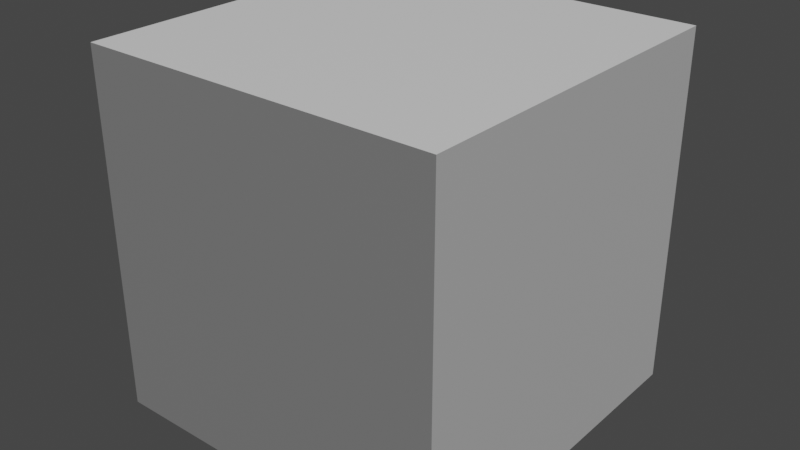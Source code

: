 # Source: Cube_Two_Materials.blend  (saved by Blender 2.82.7; exported with 4.5.12 LTS)
import bpy
from mathutils import Matrix  # noqa: F401  (used for matrix-valued properties, if any)

bpy.ops.wm.read_factory_settings(use_empty=True)
scene = bpy.context.scene
scene.name = 'Scene'

# ---- collections
col_collection = bpy.data.collections.new('Collection'); scene.collection.children.link(col_collection)

# ---- materials (node trees are filled in below, after node groups)
mat_cube_layout_dark = bpy.data.materials.new('Cube_Layout_Dark')
mat_cube_layout_dark.use_transparent_shadow = False
mat_cube_layout_dark.diffuse_color = (0.3264, 0.3264, 0.3264, 1.0)
mat_cube_layout_dark.metallic = 0.5
mat_cube_layout = bpy.data.materials.new('Cube_Layout')
mat_cube_layout.use_transparent_shadow = False
mat_cube_layout.metallic = 0.5
mat_cube_up_down = bpy.data.materials.new('Cube_Up_Down')
mat_cube_up_down.use_transparent_shadow = False

# ---- material node trees
mat_cube_layout_dark.use_nodes = True; mat_cube_layout_dark.node_tree.nodes.clear()
_N = mat_cube_layout_dark.node_tree.nodes; _L = mat_cube_layout_dark.node_tree.links
n0 = _N.new('ShaderNodeBsdfPrincipled'); n0.name = 'Principled BSDF'; n0.location = (0, 300)
n0.distribution = 'GGX'
n0.subsurface_method = 'BURLEY'
n0.inputs[0].default_value = (0.3264, 0.3264, 0.3264, 1.0)
n0.inputs[1].default_value = 0.5
n0.inputs[3].default_value = 1.45
n0.inputs[27].default_value = (0.0, 0.0, 0.0, 1.0)
n0.inputs[28].default_value = 1.0
n1 = _N.new('ShaderNodeOutputMaterial'); n1.name = 'Material Output'; n1.location = (300, 300)
_L.new(n0.outputs[0], n1.inputs[0])
n1.is_active_output = True
mat_cube_layout.use_nodes = True; mat_cube_layout.node_tree.nodes.clear()
_N = mat_cube_layout.node_tree.nodes; _L = mat_cube_layout.node_tree.links
n0 = _N.new('ShaderNodeBsdfPrincipled'); n0.name = 'Principled BSDF'; n0.location = (0, 300)
n0.distribution = 'GGX'
n0.subsurface_method = 'BURLEY'
n0.inputs[1].default_value = 0.5
n0.inputs[3].default_value = 1.45
n0.inputs[27].default_value = (0.0, 0.0, 0.0, 1.0)
n0.inputs[28].default_value = 1.0
n1 = _N.new('ShaderNodeOutputMaterial'); n1.name = 'Material Output'; n1.location = (300, 300)
_L.new(n0.outputs[0], n1.inputs[0])
n1.is_active_output = True
mat_cube_up_down.use_nodes = True; mat_cube_up_down.node_tree.nodes.clear()
_N = mat_cube_up_down.node_tree.nodes; _L = mat_cube_up_down.node_tree.links
n0 = _N.new('ShaderNodeOutputMaterial'); n0.name = 'Material Output'; n0.location = (300, 300)
n1 = _N.new('ShaderNodeBsdfPrincipled'); n1.name = 'Principled BSDF'; n1.location = (10, 300)
n1.distribution = 'GGX'
n1.subsurface_method = 'BURLEY'
n1.inputs[3].default_value = 1.45
n1.inputs[27].default_value = (0.0, 0.0, 0.0, 1.0)
n1.inputs[28].default_value = 1.0
_L.new(n1.outputs[0], n0.inputs[0])
n0.is_active_output = True

# ---- world
world_world = bpy.data.worlds.new('World'); scene.world = world_world
world_world.use_nodes = True; world_world.node_tree.nodes.clear()
_N = world_world.node_tree.nodes; _L = world_world.node_tree.links
n0 = _N.new('ShaderNodeOutputWorld'); n0.name = 'World Output'; n0.location = (300, 300)
n1 = _N.new('ShaderNodeBackground'); n1.name = 'Background'; n1.location = (10, 300)
n1.inputs[0].default_value = (0.05088, 0.05088, 0.05088, 1.0)
_L.new(n1.outputs[0], n0.inputs[0])
n0.is_active_output = True
world_world.color = (0.05088, 0.05088, 0.05088)
world_world.use_sun_shadow = False
world_world.sun_shadow_jitter_overblur = 0.0

# ---- meshes
me_cube_001 = bpy.data.meshes.new('Cube.001')
me_cube_001.from_pydata([(0.5, -0.5, -1.0), (0.5, -0.5, 0.0), (0.5, 0.5, -1.0), (0.5, 0.5, 0.0), (-0.5, -0.5, -1.0), (-0.5, -0.5, 0.0), (-0.5, 0.5, -1.0), (-0.5, 0.5, 0.0), (-0.5, -0.5, 0.0), (0.5, -0.5, 0.0), (-0.5, 0.5, 0.0), (0.5, 0.5, 0.0), (-0.5, -0.5, -1.0), (0.5, -0.5, -1.0), (-0.5, 0.5, -1.0), (0.5, 0.5, -1.0)], [], [(2, 7, 3), (4, 1, 5), (2, 6, 7), (4, 0, 1), (6, 5, 7), (0, 3, 1), (6, 4, 5), (0, 2, 3), (8, 9, 11, 10), (12, 13, 15, 14)])
me_cube_001.polygons.foreach_set('material_index', [0, 0, 0, 0, 1, 1, 1, 1, 2, 2])
_uv = me_cube_001.uv_layers.new(name='Cube-mesh-map-0')
_uv.uv.foreach_set('vector', [1.0, 1.0, 0.0, 0.0, 1.0, 0.0, 1.0, 1.0, 0.0, 0.0, 1.0, 0.0, 1.0, 1.0, 0.0, 1.0, 0.0, 0.0, 1.0, 1.0, 0.0, 1.0, 0.0, 0.0, 1.0, 1.0, 0.0, 0.0, 1.0, 0.0, 1.0, 1.0, 0.0, 0.0, 1.0, 0.0, 1.0, 1.0, 0.0, 1.0, 0.0, 0.0, 1.0, 1.0, 0.0, 1.0, 0.0, 0.0, 0.0, 0.0, 0.0, 0.0, 0.0, 0.0, 0.0, 0.0, 0.0, 0.0, 0.0, 0.0, 0.0, 0.0, 0.0, 0.0])
_uv.active_render = True
_uv = me_cube_001.uv_layers.new(name='UVMap')
_uv.uv.foreach_set('vector', [0.0, 0.0, 0.0, 0.0, 0.0, 0.0, 0.0, 0.0, 0.0, 0.0, 0.0, 0.0, 0.0, 0.0, 0.0, 0.0, 0.0, 0.0, 0.0, 0.0, 0.0, 0.0, 0.0, 0.0, 0.0, 0.0, 0.0, 0.0, 0.0, 0.0, 0.0, 0.0, 0.0, 0.0, 0.0, 0.0, 0.0, 0.0, 0.0, 0.0, 0.0, 0.0, 0.0, 0.0, 0.0, 0.0, 0.0, 0.0, 0.0, 0.0, 1.0, 0.0, 1.0, 1.0, 0.0, 1.0, 0.0, 0.0, 1.0, 0.0, 1.0, 1.0, 0.0, 1.0])
me_cube_001.materials.append(mat_cube_layout_dark)
me_cube_001.materials.append(mat_cube_layout)
me_cube_001.materials.append(mat_cube_up_down)
me_cube_001.use_remesh_fix_poles = True
me_cube_001.use_remesh_preserve_attributes = False
me_cube_001.use_mirror_vertex_groups = False
me_cube_001.update()

# ---- objects
ob_cube = bpy.data.objects.new('Cube', me_cube_001)

# ---- transforms, parenting, visibility, modifiers, constraints
ob_cube.location = (0.0, 0.0, 0.0)
ob_cube.lineart.crease_threshold = 0.0

# ---- collection membership
col_collection.objects.link(ob_cube)

# ---- scene / render settings (as saved in the file)
scene.frame_start = 1; scene.frame_end = 250; scene.frame_set(1)
scene.render.engine = 'BLENDER_EEVEE_NEXT'
scene.cycles.use_denoising = False
scene.cycles.samples = 128
scene.cycles.sampling_pattern = 'TABULATED_SOBOL'
scene.cycles.use_adaptive_sampling = False
scene.cycles.use_light_tree = False
scene.view_settings.view_transform = 'Filmic'
bpy.context.view_layer.update()

# ---- added for rendering (the .blend has no active camera and no usable light): camera, sun
cam_auto = bpy.data.cameras.new('AutoCamera')
cam_auto.lens = 50.0
cam_auto.sensor_width = 36.0
cam_auto.clip_end = 1000.0
ob_auto_camera = bpy.data.objects.new('AutoCamera', cam_auto)
scene.collection.objects.link(ob_auto_camera)
ob_auto_camera.location = (1.60254, -1.92304, 0.782029)
ob_auto_camera.rotation_euler = (1.09748, -7.21219e-08, 0.694738)
scene.camera = ob_auto_camera
light_auto_sun = bpy.data.lights.new('AutoSun', 'SUN')
light_auto_sun.energy = 3.0
light_auto_sun.angle = 0.0523599
ob_auto_sun = bpy.data.objects.new('AutoSun', light_auto_sun)
scene.collection.objects.link(ob_auto_sun)
ob_auto_sun.rotation_euler = (0.872665, 0.174533, 0.523599)
bpy.context.view_layer.update()
